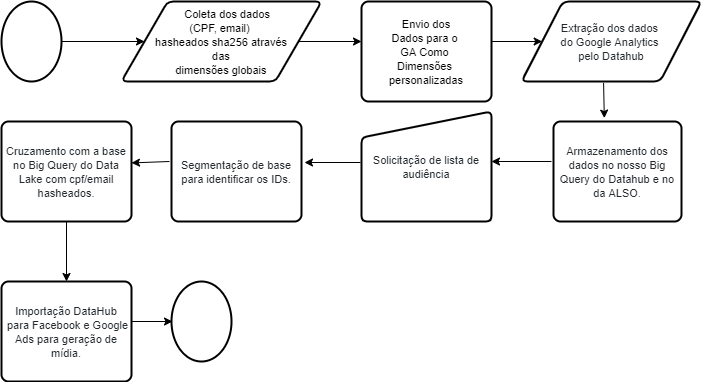

The diagram above was exported from draw.io. Its source (the exported page's mxGraphModel, read from the mxfile embedded in the PNG):
<mxGraphModel dx="1038" dy="580" grid="1" gridSize="10" guides="1" tooltips="1" connect="1" arrows="1" fold="1" page="1" pageScale="1" pageWidth="827" pageHeight="1169" math="0" shadow="0">
  <root>
    <mxCell id="0" />
    <mxCell id="1" parent="0" />
    <mxCell id="DPrhUFJgrGKC-yKCAKTn-1" value="" style="strokeWidth=2;html=1;shape=mxgraph.flowchart.start_2;whiteSpace=wrap;" vertex="1" parent="1">
      <mxGeometry x="40" y="40" width="60" height="80" as="geometry" />
    </mxCell>
    <mxCell id="DPrhUFJgrGKC-yKCAKTn-2" value="" style="endArrow=classic;html=1;exitX=1;exitY=0.5;exitDx=0;exitDy=0;exitPerimeter=0;entryX=0;entryY=0.5;entryDx=0;entryDy=0;" edge="1" parent="1" source="DPrhUFJgrGKC-yKCAKTn-1" target="DPrhUFJgrGKC-yKCAKTn-3">
      <mxGeometry width="50" height="50" relative="1" as="geometry">
        <mxPoint x="390" y="320" as="sourcePoint" />
        <mxPoint x="176" y="83" as="targetPoint" />
        <Array as="points" />
      </mxGeometry>
    </mxCell>
    <mxCell id="DPrhUFJgrGKC-yKCAKTn-6" value="" style="edgeStyle=orthogonalEdgeStyle;rounded=0;orthogonalLoop=1;jettySize=auto;html=1;" edge="1" parent="1" source="DPrhUFJgrGKC-yKCAKTn-3">
      <mxGeometry relative="1" as="geometry">
        <mxPoint x="400" y="80" as="targetPoint" />
      </mxGeometry>
    </mxCell>
    <mxCell id="DPrhUFJgrGKC-yKCAKTn-3" value="&lt;font style=&quot;vertical-align: inherit ; font-size: 10px&quot;&gt;&lt;font style=&quot;vertical-align: inherit ; font-size: 10px&quot;&gt;&lt;font style=&quot;vertical-align: inherit ; font-size: 11px&quot;&gt;&lt;font style=&quot;vertical-align: inherit ; font-size: 11px&quot;&gt;&lt;font style=&quot;vertical-align: inherit ; font-size: 11px&quot;&gt;&lt;font style=&quot;vertical-align: inherit ; font-size: 11px&quot;&gt;&amp;nbsp; &amp;nbsp; &amp;nbsp;Coleta dos dados &lt;br&gt;(CPF, email) &lt;/font&gt;&lt;/font&gt;&lt;br&gt;&lt;font style=&quot;vertical-align: inherit ; font-size: 11px&quot;&gt;&lt;font style=&quot;vertical-align: inherit ; font-size: 11px&quot;&gt;hasheados sha256 através&lt;br&gt;&amp;nbsp;das &lt;/font&gt;&lt;/font&gt;&lt;br&gt;&lt;font style=&quot;vertical-align: inherit ; font-size: 11px&quot;&gt;&lt;font style=&quot;vertical-align: inherit ; font-size: 11px&quot;&gt;dimensões globais&lt;/font&gt;&lt;/font&gt;&lt;/font&gt;&lt;/font&gt;&lt;/font&gt;&lt;/font&gt;" style="shape=parallelogram;html=1;strokeWidth=2;perimeter=parallelogramPerimeter;whiteSpace=wrap;rounded=1;arcSize=12;size=0.23;" vertex="1" parent="1">
      <mxGeometry x="160" y="40" width="200" height="80" as="geometry" />
    </mxCell>
    <mxCell id="DPrhUFJgrGKC-yKCAKTn-8" value="" style="endArrow=classic;html=1;exitX=1;exitY=0.5;exitDx=0;exitDy=0;entryX=0;entryY=0.5;entryDx=0;entryDy=0;" edge="1" parent="1" target="DPrhUFJgrGKC-yKCAKTn-10">
      <mxGeometry width="50" height="50" relative="1" as="geometry">
        <mxPoint x="530" y="80" as="sourcePoint" />
        <mxPoint x="570" y="80" as="targetPoint" />
      </mxGeometry>
    </mxCell>
    <mxCell id="DPrhUFJgrGKC-yKCAKTn-10" value="&lt;span style=&quot;color: rgb(36 , 41 , 46) ; font-family: , &amp;#34;blinkmacsystemfont&amp;#34; , &amp;#34;segoe ui&amp;#34; , &amp;#34;helvetica&amp;#34; , &amp;#34;arial&amp;#34; , sans-serif , &amp;#34;apple color emoji&amp;#34; , &amp;#34;segoe ui emoji&amp;#34; ; background-color: rgb(255 , 255 , 255) ; font-size: 11px&quot;&gt;&lt;font style=&quot;vertical-align: inherit ; font-size: 11px&quot;&gt;&lt;font style=&quot;vertical-align: inherit ; font-size: 11px&quot;&gt;&lt;font style=&quot;vertical-align: inherit&quot;&gt;&lt;font style=&quot;vertical-align: inherit&quot;&gt;Extração dos dados &lt;br&gt;do Google Analytics &lt;br&gt;pelo Datahub&lt;/font&gt;&lt;/font&gt;&lt;/font&gt;&lt;/font&gt;&lt;/span&gt;" style="shape=parallelogram;html=1;strokeWidth=2;perimeter=parallelogramPerimeter;whiteSpace=wrap;rounded=1;arcSize=12;size=0.23;" vertex="1" parent="1">
      <mxGeometry x="560" y="40" width="180" height="80" as="geometry" />
    </mxCell>
    <mxCell id="DPrhUFJgrGKC-yKCAKTn-12" value="" style="endArrow=classic;html=1;exitX=0.456;exitY=1.017;exitDx=0;exitDy=0;exitPerimeter=0;entryX=0.397;entryY=-0.034;entryDx=0;entryDy=0;entryPerimeter=0;" edge="1" parent="1" source="DPrhUFJgrGKC-yKCAKTn-10" target="DPrhUFJgrGKC-yKCAKTn-13">
      <mxGeometry width="50" height="50" relative="1" as="geometry">
        <mxPoint x="390" y="270" as="sourcePoint" />
        <mxPoint x="642" y="210" as="targetPoint" />
      </mxGeometry>
    </mxCell>
    <mxCell id="DPrhUFJgrGKC-yKCAKTn-13" value="&lt;span style=&quot;color: rgb(36 , 41 , 46) ; font-family: , &amp;#34;blinkmacsystemfont&amp;#34; , &amp;#34;segoe ui&amp;#34; , &amp;#34;helvetica&amp;#34; , &amp;#34;arial&amp;#34; , sans-serif , &amp;#34;apple color emoji&amp;#34; , &amp;#34;segoe ui emoji&amp;#34; ; background-color: rgb(255 , 255 , 255) ; font-size: 11px&quot;&gt;&lt;font style=&quot;vertical-align: inherit ; font-size: 11px&quot;&gt;&lt;font style=&quot;vertical-align: inherit ; font-size: 11px&quot;&gt;Armazenamento dos dados no nosso Big Query do Datahub e no da ALSO.&lt;/font&gt;&lt;/font&gt;&lt;/span&gt;" style="rounded=1;whiteSpace=wrap;html=1;absoluteArcSize=1;arcSize=14;strokeWidth=2;" vertex="1" parent="1">
      <mxGeometry x="592" y="160" width="128" height="100" as="geometry" />
    </mxCell>
    <mxCell id="DPrhUFJgrGKC-yKCAKTn-16" value="" style="endArrow=classic;html=1;" edge="1" parent="1">
      <mxGeometry width="50" height="50" relative="1" as="geometry">
        <mxPoint x="399" y="201" as="sourcePoint" />
        <mxPoint x="343" y="201" as="targetPoint" />
      </mxGeometry>
    </mxCell>
    <mxCell id="DPrhUFJgrGKC-yKCAKTn-18" value="&lt;span style=&quot;color: rgb(36 , 41 , 46) ; font-family: , &amp;#34;blinkmacsystemfont&amp;#34; , &amp;#34;segoe ui&amp;#34; , &amp;#34;helvetica&amp;#34; , &amp;#34;arial&amp;#34; , sans-serif , &amp;#34;apple color emoji&amp;#34; , &amp;#34;segoe ui emoji&amp;#34; ; background-color: rgb(255 , 255 , 255) ; font-size: 11px&quot;&gt;Segmentação de base para identificar os IDs.&lt;/span&gt;" style="rounded=1;whiteSpace=wrap;html=1;absoluteArcSize=1;arcSize=14;strokeWidth=2;" vertex="1" parent="1">
      <mxGeometry x="210" y="160" width="130" height="100" as="geometry" />
    </mxCell>
    <mxCell id="DPrhUFJgrGKC-yKCAKTn-19" value="" style="endArrow=classic;html=1;entryX=1;entryY=0.414;entryDx=0;entryDy=0;entryPerimeter=0;" edge="1" parent="1" target="DPrhUFJgrGKC-yKCAKTn-21">
      <mxGeometry width="50" height="50" relative="1" as="geometry">
        <mxPoint x="208" y="200" as="sourcePoint" />
        <mxPoint x="140" y="200" as="targetPoint" />
      </mxGeometry>
    </mxCell>
    <mxCell id="DPrhUFJgrGKC-yKCAKTn-21" value="&lt;span style=&quot;background-color: rgb(255 , 255 , 255)&quot;&gt;&lt;font color=&quot;#24292e&quot;&gt;&lt;span style=&quot;font-size: 11px&quot;&gt;Cruzamento com a base no Big Query do Data Lake&amp;nbsp;com cpf/email hasheados.&lt;/span&gt;&lt;/font&gt;&lt;/span&gt;" style="rounded=1;whiteSpace=wrap;html=1;absoluteArcSize=1;arcSize=14;strokeWidth=2;" vertex="1" parent="1">
      <mxGeometry x="40" y="160" width="130" height="100" as="geometry" />
    </mxCell>
    <mxCell id="DPrhUFJgrGKC-yKCAKTn-22" value="&lt;span style=&quot;background-color: rgb(255 , 255 , 255) ; font-size: 11px ; color: rgb(36 , 41 , 46)&quot;&gt;Importação DataHub&lt;br&gt;&amp;nbsp;para Facebook e Google Ads para geração de mídia.&lt;/span&gt;" style="rounded=1;whiteSpace=wrap;html=1;absoluteArcSize=1;arcSize=14;strokeWidth=2;" vertex="1" parent="1">
      <mxGeometry x="40" y="320" width="130" height="100" as="geometry" />
    </mxCell>
    <mxCell id="DPrhUFJgrGKC-yKCAKTn-23" value="" style="endArrow=classic;html=1;exitX=0.5;exitY=1;exitDx=0;exitDy=0;entryX=0.5;entryY=0;entryDx=0;entryDy=0;" edge="1" parent="1" source="DPrhUFJgrGKC-yKCAKTn-21" target="DPrhUFJgrGKC-yKCAKTn-22">
      <mxGeometry width="50" height="50" relative="1" as="geometry">
        <mxPoint x="390" y="370" as="sourcePoint" />
        <mxPoint x="440" y="320" as="targetPoint" />
      </mxGeometry>
    </mxCell>
    <mxCell id="DPrhUFJgrGKC-yKCAKTn-24" value="&lt;font style=&quot;font-size: 11px&quot;&gt;&lt;font style=&quot;vertical-align: inherit ; font-size: 11px&quot;&gt;Envio dos&lt;/font&gt;&lt;br&gt;&lt;font style=&quot;vertical-align: inherit ; font-size: 11px&quot;&gt;Dados para o&amp;nbsp;&lt;/font&gt;&lt;br&gt;&lt;font style=&quot;vertical-align: inherit ; font-size: 11px&quot;&gt;GA Como&amp;nbsp;&lt;/font&gt;&lt;br&gt;&lt;font style=&quot;vertical-align: inherit ; font-size: 11px&quot;&gt;Dimensões&amp;nbsp;&lt;/font&gt;&lt;br&gt;&lt;font style=&quot;vertical-align: inherit ; font-size: 11px&quot;&gt;personalizadas&lt;/font&gt;&lt;/font&gt;" style="rounded=1;whiteSpace=wrap;html=1;absoluteArcSize=1;arcSize=14;strokeWidth=2;" vertex="1" parent="1">
      <mxGeometry x="400" y="40" width="130" height="100" as="geometry" />
    </mxCell>
    <mxCell id="DPrhUFJgrGKC-yKCAKTn-25" value="" style="endArrow=classic;html=1;" edge="1" parent="1">
      <mxGeometry width="50" height="50" relative="1" as="geometry">
        <mxPoint x="170" y="360" as="sourcePoint" />
        <mxPoint x="211" y="360" as="targetPoint" />
      </mxGeometry>
    </mxCell>
    <mxCell id="DPrhUFJgrGKC-yKCAKTn-27" value="" style="strokeWidth=2;html=1;shape=mxgraph.flowchart.start_2;whiteSpace=wrap;" vertex="1" parent="1">
      <mxGeometry x="210" y="320" width="60" height="80" as="geometry" />
    </mxCell>
    <mxCell id="DPrhUFJgrGKC-yKCAKTn-28" value="&lt;span style=&quot;color: rgb(36 , 41 , 46) ; font-size: 11px ; background-color: rgb(255 , 255 , 255)&quot;&gt;Solicitação de lista de audiência&lt;/span&gt;" style="html=1;strokeWidth=2;shape=manualInput;whiteSpace=wrap;rounded=1;size=26;arcSize=11;" vertex="1" parent="1">
      <mxGeometry x="400" y="150" width="130" height="110" as="geometry" />
    </mxCell>
    <mxCell id="DPrhUFJgrGKC-yKCAKTn-30" value="" style="endArrow=classic;html=1;" edge="1" parent="1">
      <mxGeometry width="50" height="50" relative="1" as="geometry">
        <mxPoint x="590" y="200" as="sourcePoint" />
        <mxPoint x="530" y="200" as="targetPoint" />
      </mxGeometry>
    </mxCell>
  </root>
</mxGraphModel>